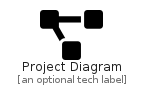

The diagram above was rendered by PlantUML. Its source (embedded in the PNG):
@startuml
' configures the library
!global $INCLUSION_MODE="local"
!global $LIB_BASE_LOCATION="../.."

' loads the library's bootstrap
!include $LIB_BASE_LOCATION/bootstrap.puml

' loads the package bootstrap
include('fontawesome-5/bootstrap')

' loads the Item which embeds the element ProjectDiagram
include('fontawesome-5/Solid/ProjectDiagram')

' renders the element
ProjectDiagram('ProjectDiagram', 'Project Diagram', 'an optional tech label')
@enduml